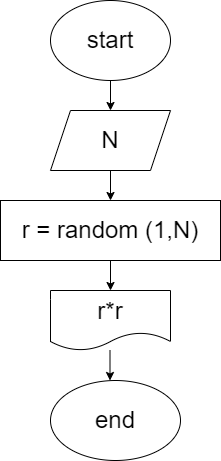

The diagram above was exported from draw.io. Its source (the exported page's mxGraphModel, read from the mxfile embedded in the PNG):
<mxGraphModel dx="1131" dy="550" grid="1" gridSize="10" guides="1" tooltips="1" connect="1" arrows="1" fold="1" page="1" pageScale="1" pageWidth="827" pageHeight="1169" math="0" shadow="0">
  <root>
    <mxCell id="0" />
    <mxCell id="1" parent="0" />
    <mxCell id="6" style="edgeStyle=none;html=1;exitX=0.5;exitY=1;exitDx=0;exitDy=0;entryX=0.5;entryY=0;entryDx=0;entryDy=0;fontSize=24;" parent="1" source="2" target="5" edge="1">
      <mxGeometry relative="1" as="geometry" />
    </mxCell>
    <mxCell id="2" value="start&lt;br style=&quot;font-size: 24px;&quot;&gt;" style="ellipse;whiteSpace=wrap;html=1;fontSize=24;" parent="1" vertex="1">
      <mxGeometry x="340" y="20" width="120" height="80" as="geometry" />
    </mxCell>
    <mxCell id="8" style="edgeStyle=none;html=1;exitX=0.5;exitY=1;exitDx=0;exitDy=0;entryX=0.5;entryY=0;entryDx=0;entryDy=0;fontSize=24;" parent="1" source="5" target="7" edge="1">
      <mxGeometry relative="1" as="geometry" />
    </mxCell>
    <mxCell id="5" value="N" style="shape=parallelogram;perimeter=parallelogramPerimeter;whiteSpace=wrap;html=1;fixedSize=1;fontSize=24;" parent="1" vertex="1">
      <mxGeometry x="340" y="130" width="120" height="60" as="geometry" />
    </mxCell>
    <mxCell id="10" style="edgeStyle=none;html=1;exitX=0.5;exitY=1;exitDx=0;exitDy=0;entryX=0.5;entryY=0;entryDx=0;entryDy=0;fontSize=24;" parent="1" source="7" target="9" edge="1">
      <mxGeometry relative="1" as="geometry" />
    </mxCell>
    <mxCell id="7" value="r = random (1,N)" style="rounded=0;whiteSpace=wrap;html=1;fontSize=24;" parent="1" vertex="1">
      <mxGeometry x="290" y="220" width="220" height="60" as="geometry" />
    </mxCell>
    <mxCell id="9" value="r*r" style="shape=document;whiteSpace=wrap;html=1;boundedLbl=1;fontSize=24;" parent="1" vertex="1">
      <mxGeometry x="340" y="310" width="120" height="60" as="geometry" />
    </mxCell>
    <mxCell id="11" value="end" style="ellipse;whiteSpace=wrap;html=1;fontSize=24;" parent="1" vertex="1">
      <mxGeometry x="340" y="400" width="130" height="80" as="geometry" />
    </mxCell>
    <mxCell id="13" value="" style="endArrow=classic;html=1;fontSize=24;" parent="1" edge="1">
      <mxGeometry width="50" height="50" relative="1" as="geometry">
        <mxPoint x="399.5" y="370" as="sourcePoint" />
        <mxPoint x="399.5" y="400" as="targetPoint" />
      </mxGeometry>
    </mxCell>
  </root>
</mxGraphModel>